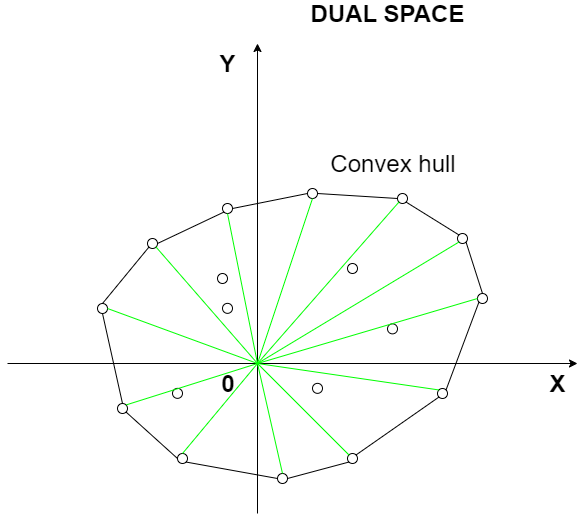

The diagram above was exported from draw.io. Its source (the exported page's mxGraphModel, read from the mxfile embedded in the PNG):
<mxGraphModel dx="1473" dy="545" grid="1" gridSize="10" guides="1" tooltips="1" connect="1" arrows="1" fold="1" page="1" pageScale="1" pageWidth="827" pageHeight="1169" math="0" shadow="0">
  <root>
    <mxCell id="0" />
    <mxCell id="1" parent="0" />
    <mxCell id="BLO41USvE9cCQJSGZsgb-9" value="" style="endArrow=classic;html=1;" edge="1" parent="1">
      <mxGeometry width="50" height="50" relative="1" as="geometry">
        <mxPoint x="550" y="610" as="sourcePoint" />
        <mxPoint x="550" y="140" as="targetPoint" />
      </mxGeometry>
    </mxCell>
    <mxCell id="BLO41USvE9cCQJSGZsgb-10" value="" style="endArrow=classic;html=1;" edge="1" parent="1">
      <mxGeometry width="50" height="50" relative="1" as="geometry">
        <mxPoint x="300" y="460" as="sourcePoint" />
        <mxPoint x="870" y="460" as="targetPoint" />
      </mxGeometry>
    </mxCell>
    <mxCell id="BLO41USvE9cCQJSGZsgb-11" value="&lt;font style=&quot;font-size: 24px&quot;&gt;&lt;b&gt;Y&lt;/b&gt;&lt;/font&gt;" style="text;html=1;strokeColor=none;fillColor=none;align=center;verticalAlign=middle;whiteSpace=wrap;rounded=0;" vertex="1" parent="1">
      <mxGeometry x="500" y="150" width="40" height="20" as="geometry" />
    </mxCell>
    <mxCell id="BLO41USvE9cCQJSGZsgb-12" value="&lt;span style=&quot;font-size: 24px&quot;&gt;&lt;b&gt;0&lt;/b&gt;&lt;/span&gt;" style="text;html=1;strokeColor=none;fillColor=none;align=center;verticalAlign=middle;whiteSpace=wrap;rounded=0;" vertex="1" parent="1">
      <mxGeometry x="500" y="470" width="40" height="20" as="geometry" />
    </mxCell>
    <mxCell id="BLO41USvE9cCQJSGZsgb-13" value="&lt;span style=&quot;font-size: 24px&quot;&gt;&lt;b&gt;X&lt;/b&gt;&lt;/span&gt;" style="text;html=1;strokeColor=none;fillColor=none;align=center;verticalAlign=middle;whiteSpace=wrap;rounded=0;" vertex="1" parent="1">
      <mxGeometry x="830" y="470" width="40" height="20" as="geometry" />
    </mxCell>
    <mxCell id="BLO41USvE9cCQJSGZsgb-16" value="&lt;span style=&quot;font-size: 24px&quot;&gt;&lt;b&gt;DUAL SPACE&lt;/b&gt;&lt;/span&gt;" style="text;html=1;strokeColor=none;fillColor=none;align=center;verticalAlign=middle;whiteSpace=wrap;rounded=0;" vertex="1" parent="1">
      <mxGeometry x="575" y="100" width="210" height="20" as="geometry" />
    </mxCell>
    <mxCell id="BLO41USvE9cCQJSGZsgb-17" value="" style="ellipse;whiteSpace=wrap;html=1;" vertex="1" parent="1">
      <mxGeometry x="690" y="290" width="10" height="10" as="geometry" />
    </mxCell>
    <mxCell id="BLO41USvE9cCQJSGZsgb-20" value="" style="ellipse;whiteSpace=wrap;html=1;" vertex="1" parent="1">
      <mxGeometry x="750" y="330" width="10" height="10" as="geometry" />
    </mxCell>
    <mxCell id="BLO41USvE9cCQJSGZsgb-23" value="" style="ellipse;whiteSpace=wrap;html=1;" vertex="1" parent="1">
      <mxGeometry x="770" y="390" width="10" height="10" as="geometry" />
    </mxCell>
    <mxCell id="BLO41USvE9cCQJSGZsgb-24" value="" style="ellipse;whiteSpace=wrap;html=1;" vertex="1" parent="1">
      <mxGeometry x="730" y="485" width="10" height="10" as="geometry" />
    </mxCell>
    <mxCell id="BLO41USvE9cCQJSGZsgb-25" value="" style="ellipse;whiteSpace=wrap;html=1;" vertex="1" parent="1">
      <mxGeometry x="640" y="550" width="10" height="10" as="geometry" />
    </mxCell>
    <mxCell id="BLO41USvE9cCQJSGZsgb-26" value="" style="ellipse;whiteSpace=wrap;html=1;" vertex="1" parent="1">
      <mxGeometry x="570" y="570" width="10" height="10" as="geometry" />
    </mxCell>
    <mxCell id="BLO41USvE9cCQJSGZsgb-27" value="" style="ellipse;whiteSpace=wrap;html=1;" vertex="1" parent="1">
      <mxGeometry x="470" y="550" width="10" height="10" as="geometry" />
    </mxCell>
    <mxCell id="BLO41USvE9cCQJSGZsgb-28" value="" style="ellipse;whiteSpace=wrap;html=1;" vertex="1" parent="1">
      <mxGeometry x="410" y="500" width="10" height="10" as="geometry" />
    </mxCell>
    <mxCell id="BLO41USvE9cCQJSGZsgb-29" value="" style="ellipse;whiteSpace=wrap;html=1;" vertex="1" parent="1">
      <mxGeometry x="390" y="400" width="10" height="10" as="geometry" />
    </mxCell>
    <mxCell id="BLO41USvE9cCQJSGZsgb-30" value="" style="ellipse;whiteSpace=wrap;html=1;" vertex="1" parent="1">
      <mxGeometry x="440" y="335" width="10" height="10" as="geometry" />
    </mxCell>
    <mxCell id="BLO41USvE9cCQJSGZsgb-31" value="" style="ellipse;whiteSpace=wrap;html=1;" vertex="1" parent="1">
      <mxGeometry x="515" y="300" width="10" height="10" as="geometry" />
    </mxCell>
    <mxCell id="BLO41USvE9cCQJSGZsgb-32" value="" style="ellipse;whiteSpace=wrap;html=1;" vertex="1" parent="1">
      <mxGeometry x="600" y="285" width="10" height="10" as="geometry" />
    </mxCell>
    <mxCell id="BLO41USvE9cCQJSGZsgb-33" value="" style="endArrow=none;html=1;strokeColor=#000000;entryX=0;entryY=1;entryDx=0;entryDy=0;exitX=1;exitY=0.5;exitDx=0;exitDy=0;" edge="1" parent="1" source="BLO41USvE9cCQJSGZsgb-26" target="BLO41USvE9cCQJSGZsgb-25">
      <mxGeometry width="50" height="50" relative="1" as="geometry">
        <mxPoint x="290" y="820" as="sourcePoint" />
        <mxPoint x="340" y="770" as="targetPoint" />
      </mxGeometry>
    </mxCell>
    <mxCell id="BLO41USvE9cCQJSGZsgb-34" value="" style="endArrow=none;html=1;strokeColor=#000000;entryX=0;entryY=1;entryDx=0;entryDy=0;exitX=1;exitY=0;exitDx=0;exitDy=0;" edge="1" parent="1" source="BLO41USvE9cCQJSGZsgb-25" target="BLO41USvE9cCQJSGZsgb-24">
      <mxGeometry width="50" height="50" relative="1" as="geometry">
        <mxPoint x="590.0000000000327" y="585.0000000000001" as="sourcePoint" />
        <mxPoint x="651.4644660940207" y="568.535533905979" as="targetPoint" />
      </mxGeometry>
    </mxCell>
    <mxCell id="BLO41USvE9cCQJSGZsgb-35" value="" style="endArrow=none;html=1;strokeColor=#000000;entryX=0;entryY=1;entryDx=0;entryDy=0;exitX=1;exitY=0;exitDx=0;exitDy=0;" edge="1" parent="1" source="BLO41USvE9cCQJSGZsgb-24" target="BLO41USvE9cCQJSGZsgb-23">
      <mxGeometry width="50" height="50" relative="1" as="geometry">
        <mxPoint x="730.035533905979" y="552.9644660940207" as="sourcePoint" />
        <mxPoint x="812.9644660939741" y="495.03553390602576" as="targetPoint" />
      </mxGeometry>
    </mxCell>
    <mxCell id="BLO41USvE9cCQJSGZsgb-36" value="" style="endArrow=none;html=1;strokeColor=#000000;entryX=1;entryY=1;entryDx=0;entryDy=0;exitX=0.5;exitY=0;exitDx=0;exitDy=0;" edge="1" parent="1" source="BLO41USvE9cCQJSGZsgb-23" target="BLO41USvE9cCQJSGZsgb-20">
      <mxGeometry width="50" height="50" relative="1" as="geometry">
        <mxPoint x="817.0355339060254" y="372.96446609397435" as="sourcePoint" />
        <mxPoint x="849.9644660941601" y="285.03553390583977" as="targetPoint" />
      </mxGeometry>
    </mxCell>
    <mxCell id="BLO41USvE9cCQJSGZsgb-37" value="" style="endArrow=none;html=1;strokeColor=#000000;entryX=1;entryY=1;entryDx=0;entryDy=0;exitX=0;exitY=0;exitDx=0;exitDy=0;" edge="1" parent="1" source="BLO41USvE9cCQJSGZsgb-20" target="BLO41USvE9cCQJSGZsgb-17">
      <mxGeometry width="50" height="50" relative="1" as="geometry">
        <mxPoint x="766.5" y="315.5" as="sourcePoint" />
        <mxPoint x="750.0355339059324" y="264.0355339059323" as="targetPoint" />
      </mxGeometry>
    </mxCell>
    <mxCell id="BLO41USvE9cCQJSGZsgb-38" value="" style="endArrow=none;html=1;strokeColor=#000000;entryX=1;entryY=0.5;entryDx=0;entryDy=0;exitX=0;exitY=0.5;exitDx=0;exitDy=0;" edge="1" parent="1" source="BLO41USvE9cCQJSGZsgb-17" target="BLO41USvE9cCQJSGZsgb-32">
      <mxGeometry width="50" height="50" relative="1" as="geometry">
        <mxPoint x="692.9644660940671" y="356.46446609406723" as="sourcePoint" />
        <mxPoint x="640.035533905979" y="323.53553390597904" as="targetPoint" />
      </mxGeometry>
    </mxCell>
    <mxCell id="BLO41USvE9cCQJSGZsgb-39" value="" style="endArrow=none;html=1;strokeColor=#000000;entryX=1;entryY=0.5;entryDx=0;entryDy=0;exitX=0;exitY=0.5;exitDx=0;exitDy=0;" edge="1" parent="1" source="BLO41USvE9cCQJSGZsgb-32" target="BLO41USvE9cCQJSGZsgb-31">
      <mxGeometry width="50" height="50" relative="1" as="geometry">
        <mxPoint x="699.9999999999673" y="305" as="sourcePoint" />
        <mxPoint x="620" y="300" as="targetPoint" />
      </mxGeometry>
    </mxCell>
    <mxCell id="BLO41USvE9cCQJSGZsgb-40" value="" style="endArrow=none;html=1;strokeColor=#000000;entryX=1;entryY=0.5;entryDx=0;entryDy=0;exitX=0;exitY=1;exitDx=0;exitDy=0;" edge="1" parent="1" source="BLO41USvE9cCQJSGZsgb-31" target="BLO41USvE9cCQJSGZsgb-30">
      <mxGeometry width="50" height="50" relative="1" as="geometry">
        <mxPoint x="500" y="382.5" as="sourcePoint" />
        <mxPoint x="425.00000000003274" y="397.5" as="targetPoint" />
      </mxGeometry>
    </mxCell>
    <mxCell id="BLO41USvE9cCQJSGZsgb-41" value="" style="endArrow=none;html=1;strokeColor=#000000;entryX=0.5;entryY=0;entryDx=0;entryDy=0;exitX=0;exitY=1;exitDx=0;exitDy=0;" edge="1" parent="1" source="BLO41USvE9cCQJSGZsgb-30" target="BLO41USvE9cCQJSGZsgb-29">
      <mxGeometry width="50" height="50" relative="1" as="geometry">
        <mxPoint x="526.4644660940207" y="318.53553390597904" as="sourcePoint" />
        <mxPoint x="460.00000000003274" y="350" as="targetPoint" />
      </mxGeometry>
    </mxCell>
    <mxCell id="BLO41USvE9cCQJSGZsgb-42" value="" style="endArrow=none;html=1;strokeColor=#000000;entryX=0.5;entryY=0;entryDx=0;entryDy=0;exitX=0.5;exitY=1;exitDx=0;exitDy=0;" edge="1" parent="1" source="BLO41USvE9cCQJSGZsgb-29" target="BLO41USvE9cCQJSGZsgb-28">
      <mxGeometry width="50" height="50" relative="1" as="geometry">
        <mxPoint x="519.9644660940207" y="374.03553390597904" as="sourcePoint" />
        <mxPoint x="453.50000000003274" y="405.5" as="targetPoint" />
      </mxGeometry>
    </mxCell>
    <mxCell id="BLO41USvE9cCQJSGZsgb-43" value="" style="endArrow=none;html=1;strokeColor=#000000;entryX=0;entryY=0.5;entryDx=0;entryDy=0;exitX=1;exitY=1;exitDx=0;exitDy=0;" edge="1" parent="1" source="BLO41USvE9cCQJSGZsgb-28" target="BLO41USvE9cCQJSGZsgb-27">
      <mxGeometry width="50" height="50" relative="1" as="geometry">
        <mxPoint x="465" y="455" as="sourcePoint" />
        <mxPoint x="485" y="545.0000000000001" as="targetPoint" />
      </mxGeometry>
    </mxCell>
    <mxCell id="BLO41USvE9cCQJSGZsgb-44" value="" style="endArrow=none;html=1;strokeColor=#000000;entryX=0;entryY=0.5;entryDx=0;entryDy=0;exitX=1;exitY=1;exitDx=0;exitDy=0;" edge="1" parent="1" source="BLO41USvE9cCQJSGZsgb-27" target="BLO41USvE9cCQJSGZsgb-26">
      <mxGeometry width="50" height="50" relative="1" as="geometry">
        <mxPoint x="470.03553390593265" y="508.53553390593277" as="sourcePoint" />
        <mxPoint x="521.5" y="555.0000000000001" as="targetPoint" />
      </mxGeometry>
    </mxCell>
    <mxCell id="BLO41USvE9cCQJSGZsgb-45" value="" style="ellipse;whiteSpace=wrap;html=1;" vertex="1" parent="1">
      <mxGeometry x="640" y="360" width="10" height="10" as="geometry" />
    </mxCell>
    <mxCell id="BLO41USvE9cCQJSGZsgb-46" value="" style="ellipse;whiteSpace=wrap;html=1;" vertex="1" parent="1">
      <mxGeometry x="510" y="370" width="10" height="10" as="geometry" />
    </mxCell>
    <mxCell id="BLO41USvE9cCQJSGZsgb-47" value="" style="ellipse;whiteSpace=wrap;html=1;" vertex="1" parent="1">
      <mxGeometry x="680" y="420.363623046875" width="10" height="10" as="geometry" />
    </mxCell>
    <mxCell id="BLO41USvE9cCQJSGZsgb-48" value="" style="ellipse;whiteSpace=wrap;html=1;" vertex="1" parent="1">
      <mxGeometry x="605" y="479.863623046875" width="10" height="10" as="geometry" />
    </mxCell>
    <mxCell id="BLO41USvE9cCQJSGZsgb-49" value="" style="ellipse;whiteSpace=wrap;html=1;" vertex="1" parent="1">
      <mxGeometry x="515" y="399.863623046875" width="10" height="10" as="geometry" />
    </mxCell>
    <mxCell id="BLO41USvE9cCQJSGZsgb-50" value="" style="ellipse;whiteSpace=wrap;html=1;" vertex="1" parent="1">
      <mxGeometry x="465" y="484.863623046875" width="10" height="10" as="geometry" />
    </mxCell>
    <mxCell id="BLO41USvE9cCQJSGZsgb-51" value="&lt;font style=&quot;font-size: 24px&quot;&gt;Convex hull&lt;/font&gt;" style="text;html=1;strokeColor=none;fillColor=none;align=center;verticalAlign=middle;whiteSpace=wrap;rounded=0;" vertex="1" parent="1">
      <mxGeometry x="597.5" y="250" width="175" height="20" as="geometry" />
    </mxCell>
    <mxCell id="BLO41USvE9cCQJSGZsgb-54" value="" style="endArrow=none;html=1;strokeColor=#00FF00;entryX=0.5;entryY=1;entryDx=0;entryDy=0;" edge="1" parent="1" target="BLO41USvE9cCQJSGZsgb-32">
      <mxGeometry width="50" height="50" relative="1" as="geometry">
        <mxPoint x="550" y="460" as="sourcePoint" />
        <mxPoint x="635" y="390" as="targetPoint" />
      </mxGeometry>
    </mxCell>
    <mxCell id="BLO41USvE9cCQJSGZsgb-55" value="" style="endArrow=none;html=1;strokeColor=#00FF00;entryX=0;entryY=1;entryDx=0;entryDy=0;" edge="1" parent="1" target="BLO41USvE9cCQJSGZsgb-17">
      <mxGeometry width="50" height="50" relative="1" as="geometry">
        <mxPoint x="550" y="460" as="sourcePoint" />
        <mxPoint x="615" y="305" as="targetPoint" />
      </mxGeometry>
    </mxCell>
    <mxCell id="BLO41USvE9cCQJSGZsgb-56" value="" style="endArrow=none;html=1;strokeColor=#00FF00;entryX=0;entryY=1;entryDx=0;entryDy=0;" edge="1" parent="1" target="BLO41USvE9cCQJSGZsgb-20">
      <mxGeometry width="50" height="50" relative="1" as="geometry">
        <mxPoint x="550" y="460" as="sourcePoint" />
        <mxPoint x="734.9644660941394" y="314.03553390586035" as="targetPoint" />
      </mxGeometry>
    </mxCell>
    <mxCell id="BLO41USvE9cCQJSGZsgb-57" value="" style="endArrow=none;html=1;strokeColor=#00FF00;entryX=0;entryY=0.5;entryDx=0;entryDy=0;" edge="1" parent="1" target="BLO41USvE9cCQJSGZsgb-23">
      <mxGeometry width="50" height="50" relative="1" as="geometry">
        <mxPoint x="550" y="460" as="sourcePoint" />
        <mxPoint x="790.9644660940671" y="395.03553390593277" as="targetPoint" />
      </mxGeometry>
    </mxCell>
    <mxCell id="BLO41USvE9cCQJSGZsgb-58" value="" style="endArrow=none;html=1;strokeColor=#00FF00;entryX=0;entryY=0;entryDx=0;entryDy=0;" edge="1" parent="1" target="BLO41USvE9cCQJSGZsgb-24">
      <mxGeometry width="50" height="50" relative="1" as="geometry">
        <mxPoint x="550" y="460" as="sourcePoint" />
        <mxPoint x="790" y="420.5" as="targetPoint" />
      </mxGeometry>
    </mxCell>
    <mxCell id="BLO41USvE9cCQJSGZsgb-59" value="" style="endArrow=none;html=1;strokeColor=#00FF00;entryX=0;entryY=0;entryDx=0;entryDy=0;" edge="1" parent="1" target="BLO41USvE9cCQJSGZsgb-25">
      <mxGeometry width="50" height="50" relative="1" as="geometry">
        <mxPoint x="550" y="460" as="sourcePoint" />
        <mxPoint x="740.9644660941394" y="509.9644660941394" as="targetPoint" />
      </mxGeometry>
    </mxCell>
    <mxCell id="BLO41USvE9cCQJSGZsgb-60" value="" style="endArrow=none;html=1;strokeColor=#00FF00;entryX=0.5;entryY=0;entryDx=0;entryDy=0;" edge="1" parent="1" target="BLO41USvE9cCQJSGZsgb-26">
      <mxGeometry width="50" height="50" relative="1" as="geometry">
        <mxPoint x="550" y="460" as="sourcePoint" />
        <mxPoint x="631.4644660941394" y="569.9644660941394" as="targetPoint" />
      </mxGeometry>
    </mxCell>
    <mxCell id="BLO41USvE9cCQJSGZsgb-61" value="" style="endArrow=none;html=1;strokeColor=#00FF00;entryX=0.5;entryY=0;entryDx=0;entryDy=0;" edge="1" parent="1" target="BLO41USvE9cCQJSGZsgb-27">
      <mxGeometry width="50" height="50" relative="1" as="geometry">
        <mxPoint x="550" y="460" as="sourcePoint" />
        <mxPoint x="520" y="580" as="targetPoint" />
      </mxGeometry>
    </mxCell>
    <mxCell id="BLO41USvE9cCQJSGZsgb-62" value="" style="endArrow=none;html=1;strokeColor=#00FF00;entryX=1;entryY=0;entryDx=0;entryDy=0;" edge="1" parent="1" target="BLO41USvE9cCQJSGZsgb-28">
      <mxGeometry width="50" height="50" relative="1" as="geometry">
        <mxPoint x="550" y="460" as="sourcePoint" />
        <mxPoint x="352.5" y="605" as="targetPoint" />
      </mxGeometry>
    </mxCell>
    <mxCell id="BLO41USvE9cCQJSGZsgb-63" value="" style="endArrow=none;html=1;strokeColor=#00FF00;entryX=1;entryY=0.5;entryDx=0;entryDy=0;" edge="1" parent="1" target="BLO41USvE9cCQJSGZsgb-29">
      <mxGeometry width="50" height="50" relative="1" as="geometry">
        <mxPoint x="550" y="460" as="sourcePoint" />
        <mxPoint x="263.53553390593265" y="479.96446609406723" as="targetPoint" />
      </mxGeometry>
    </mxCell>
    <mxCell id="BLO41USvE9cCQJSGZsgb-64" value="" style="endArrow=none;html=1;strokeColor=#00FF00;entryX=1;entryY=1;entryDx=0;entryDy=0;" edge="1" parent="1" target="BLO41USvE9cCQJSGZsgb-30">
      <mxGeometry width="50" height="50" relative="1" as="geometry">
        <mxPoint x="550" y="460" as="sourcePoint" />
        <mxPoint x="424.9999999999998" y="355" as="targetPoint" />
      </mxGeometry>
    </mxCell>
    <mxCell id="BLO41USvE9cCQJSGZsgb-65" value="" style="endArrow=none;html=1;strokeColor=#00FF00;entryX=0.5;entryY=1;entryDx=0;entryDy=0;" edge="1" parent="1" target="BLO41USvE9cCQJSGZsgb-31">
      <mxGeometry width="50" height="50" relative="1" as="geometry">
        <mxPoint x="550" y="460" as="sourcePoint" />
        <mxPoint x="440.03553390593265" y="248.53553390593254" as="targetPoint" />
      </mxGeometry>
    </mxCell>
  </root>
</mxGraphModel>